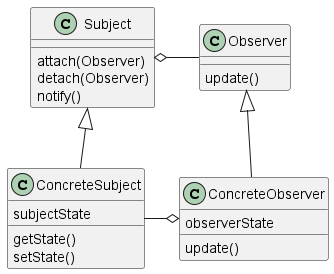

The diagram above was rendered by PlantUML. Its source (embedded in the PNG):
@startuml observer
class Observer {
    update()
}
class ConcreteObserver {
    observerState
    update()
}
class Subject {
    attach(Observer)
    detach(Observer)
    notify()
}
class ConcreteSubject {
    subjectState
    getState()
    setState()
}

ConcreteObserver -u-|> Observer
ConcreteSubject -u-|> Subject

Subject o-r- Observer
ConcreteSubject -r-o ConcreteObserver

@enduml